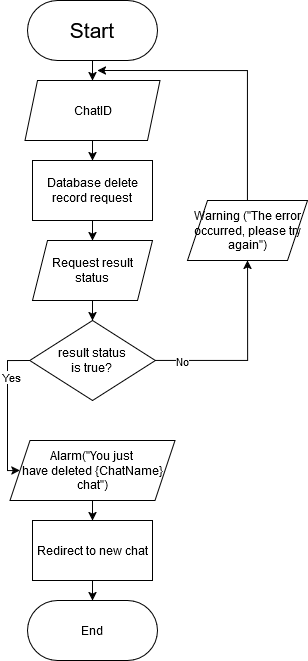

The diagram above was exported from draw.io. Its source (the exported page's mxGraphModel, read from the mxfile embedded in the PNG):
<mxGraphModel dx="1615" dy="871" grid="1" gridSize="10" guides="1" tooltips="1" connect="1" arrows="1" fold="1" page="1" pageScale="1" pageWidth="827" pageHeight="1169" math="0" shadow="0">
  <root>
    <mxCell id="0" />
    <mxCell id="1" parent="0" />
    <mxCell id="yWKveyhSg7M6PfVjzcy--1" style="edgeStyle=orthogonalEdgeStyle;rounded=0;orthogonalLoop=1;jettySize=auto;html=1;entryX=0.5;entryY=0;entryDx=0;entryDy=0;" parent="1" source="yWKveyhSg7M6PfVjzcy--2" target="yWKveyhSg7M6PfVjzcy--4" edge="1">
      <mxGeometry relative="1" as="geometry" />
    </mxCell>
    <mxCell id="yWKveyhSg7M6PfVjzcy--2" value="&lt;font style=&quot;font-size: 21px;&quot;&gt;Start&lt;/font&gt;" style="rounded=1;whiteSpace=wrap;html=1;glass=0;shadow=0;arcSize=50;" parent="1" vertex="1">
      <mxGeometry x="370" y="10" width="130" height="60" as="geometry" />
    </mxCell>
    <mxCell id="yWKveyhSg7M6PfVjzcy--3" value="" style="edgeStyle=orthogonalEdgeStyle;rounded=0;orthogonalLoop=1;jettySize=auto;html=1;" parent="1" source="yWKveyhSg7M6PfVjzcy--4" edge="1">
      <mxGeometry relative="1" as="geometry">
        <mxPoint x="435" y="170" as="targetPoint" />
      </mxGeometry>
    </mxCell>
    <mxCell id="yWKveyhSg7M6PfVjzcy--4" value="ChatID" style="shape=parallelogram;perimeter=parallelogramPerimeter;whiteSpace=wrap;html=1;fixedSize=1;size=12.5;" parent="1" vertex="1">
      <mxGeometry x="367.5" y="90" width="135" height="60" as="geometry" />
    </mxCell>
    <mxCell id="yWKveyhSg7M6PfVjzcy--5" style="edgeStyle=orthogonalEdgeStyle;rounded=0;orthogonalLoop=1;jettySize=auto;html=1;entryX=0.5;entryY=0;entryDx=0;entryDy=0;" parent="1" target="yWKveyhSg7M6PfVjzcy--11" edge="1">
      <mxGeometry relative="1" as="geometry">
        <mxPoint x="435" y="230" as="sourcePoint" />
      </mxGeometry>
    </mxCell>
    <mxCell id="yWKveyhSg7M6PfVjzcy--14" style="edgeStyle=orthogonalEdgeStyle;rounded=0;orthogonalLoop=1;jettySize=auto;html=1;entryX=0.5;entryY=0;entryDx=0;entryDy=0;" parent="1" source="yWKveyhSg7M6PfVjzcy--15" target="yWKveyhSg7M6PfVjzcy--17" edge="1">
      <mxGeometry relative="1" as="geometry" />
    </mxCell>
    <mxCell id="yWKveyhSg7M6PfVjzcy--15" value="Database delete record request" style="whiteSpace=wrap;html=1;" parent="1" vertex="1">
      <mxGeometry x="375" y="170" width="120" height="60" as="geometry" />
    </mxCell>
    <mxCell id="yWKveyhSg7M6PfVjzcy--16" style="edgeStyle=orthogonalEdgeStyle;rounded=0;orthogonalLoop=1;jettySize=auto;html=1;exitX=0.5;exitY=1;exitDx=0;exitDy=0;entryX=0.5;entryY=0;entryDx=0;entryDy=0;" parent="1" source="yWKveyhSg7M6PfVjzcy--17" target="yWKveyhSg7M6PfVjzcy--22" edge="1">
      <mxGeometry relative="1" as="geometry" />
    </mxCell>
    <mxCell id="yWKveyhSg7M6PfVjzcy--17" value="&lt;div&gt;Request result&lt;/div&gt;&lt;div&gt;status&lt;br&gt;&lt;/div&gt;" style="shape=parallelogram;perimeter=parallelogramPerimeter;whiteSpace=wrap;html=1;fixedSize=1;size=15;" parent="1" vertex="1">
      <mxGeometry x="375" y="250" width="120" height="60" as="geometry" />
    </mxCell>
    <mxCell id="yWKveyhSg7M6PfVjzcy--18" style="edgeStyle=orthogonalEdgeStyle;rounded=0;orthogonalLoop=1;jettySize=auto;html=1;entryX=0.5;entryY=1;entryDx=0;entryDy=0;" parent="1" source="yWKveyhSg7M6PfVjzcy--22" target="5RXyG6ZOyGsMjjcRBXWh-1" edge="1">
      <mxGeometry relative="1" as="geometry">
        <mxPoint x="657.81" y="540" as="targetPoint" />
      </mxGeometry>
    </mxCell>
    <mxCell id="yWKveyhSg7M6PfVjzcy--19" value="&lt;div&gt;No&lt;/div&gt;" style="edgeLabel;html=1;align=center;verticalAlign=middle;resizable=0;points=[];" parent="yWKveyhSg7M6PfVjzcy--18" vertex="1" connectable="0">
      <mxGeometry x="-0.7344" relative="1" as="geometry">
        <mxPoint as="offset" />
      </mxGeometry>
    </mxCell>
    <mxCell id="yWKveyhSg7M6PfVjzcy--20" value="" style="edgeStyle=orthogonalEdgeStyle;rounded=0;orthogonalLoop=1;jettySize=auto;html=1;entryX=0;entryY=0.5;entryDx=0;entryDy=0;exitX=0;exitY=0.5;exitDx=0;exitDy=0;" parent="1" edge="1" target="u62cywSmhKUIR9QLg78A-1" source="yWKveyhSg7M6PfVjzcy--22">
      <mxGeometry relative="1" as="geometry">
        <mxPoint x="480.00000000000045" y="610.0000000000002" as="sourcePoint" />
        <mxPoint x="435" y="690" as="targetPoint" />
        <Array as="points">
          <mxPoint x="350" y="370" />
          <mxPoint x="350" y="480" />
        </Array>
      </mxGeometry>
    </mxCell>
    <mxCell id="yWKveyhSg7M6PfVjzcy--21" value="Yes" style="edgeLabel;html=1;align=center;verticalAlign=middle;resizable=0;points=[];" parent="yWKveyhSg7M6PfVjzcy--20" vertex="1" connectable="0">
      <mxGeometry x="-0.46" y="3" relative="1" as="geometry">
        <mxPoint as="offset" />
      </mxGeometry>
    </mxCell>
    <mxCell id="yWKveyhSg7M6PfVjzcy--22" value="result status &lt;br&gt;is true?" style="rhombus;whiteSpace=wrap;html=1;" parent="1" vertex="1">
      <mxGeometry x="372.19" y="330" width="125.62" height="80" as="geometry" />
    </mxCell>
    <mxCell id="yWKveyhSg7M6PfVjzcy--25" style="edgeStyle=orthogonalEdgeStyle;rounded=0;orthogonalLoop=1;jettySize=auto;html=1;exitX=0.5;exitY=1;exitDx=0;exitDy=0;entryX=0.5;entryY=0;entryDx=0;entryDy=0;" parent="1" target="yWKveyhSg7M6PfVjzcy--28" edge="1">
      <mxGeometry relative="1" as="geometry">
        <mxPoint x="435" y="510" as="sourcePoint" />
      </mxGeometry>
    </mxCell>
    <mxCell id="yWKveyhSg7M6PfVjzcy--27" style="edgeStyle=orthogonalEdgeStyle;rounded=0;orthogonalLoop=1;jettySize=auto;html=1;entryX=0.5;entryY=0;entryDx=0;entryDy=0;" parent="1" source="yWKveyhSg7M6PfVjzcy--28" target="yWKveyhSg7M6PfVjzcy--29" edge="1">
      <mxGeometry relative="1" as="geometry" />
    </mxCell>
    <mxCell id="yWKveyhSg7M6PfVjzcy--28" value="Redirect to new chat" style="whiteSpace=wrap;html=1;" parent="1" vertex="1">
      <mxGeometry x="375" y="530" width="120" height="60" as="geometry" />
    </mxCell>
    <mxCell id="yWKveyhSg7M6PfVjzcy--29" value="End" style="rounded=1;whiteSpace=wrap;html=1;glass=0;shadow=0;arcSize=50;" parent="1" vertex="1">
      <mxGeometry x="370" y="610" width="130" height="60" as="geometry" />
    </mxCell>
    <mxCell id="u62cywSmhKUIR9QLg78A-1" value="&lt;div&gt;Alarm(&quot;You just&amp;nbsp;&lt;/div&gt;&lt;div&gt;have deleted {ChatName} chat&quot;)&lt;/div&gt;" style="shape=parallelogram;perimeter=parallelogramPerimeter;whiteSpace=wrap;html=1;fixedSize=1;" parent="1" vertex="1">
      <mxGeometry x="352.5" y="450" width="165" height="60" as="geometry" />
    </mxCell>
    <mxCell id="5RXyG6ZOyGsMjjcRBXWh-2" style="edgeStyle=orthogonalEdgeStyle;rounded=0;orthogonalLoop=1;jettySize=auto;html=1;" edge="1" parent="1" source="5RXyG6ZOyGsMjjcRBXWh-1">
      <mxGeometry relative="1" as="geometry">
        <mxPoint x="440" y="80" as="targetPoint" />
        <Array as="points">
          <mxPoint x="590" y="80" />
        </Array>
      </mxGeometry>
    </mxCell>
    <mxCell id="5RXyG6ZOyGsMjjcRBXWh-1" value="Warning (&quot;The error occurred, please try again&quot;)" style="shape=parallelogram;perimeter=parallelogramPerimeter;whiteSpace=wrap;html=1;fixedSize=1;" vertex="1" parent="1">
      <mxGeometry x="530" y="210" width="120" height="60" as="geometry" />
    </mxCell>
  </root>
</mxGraphModel>